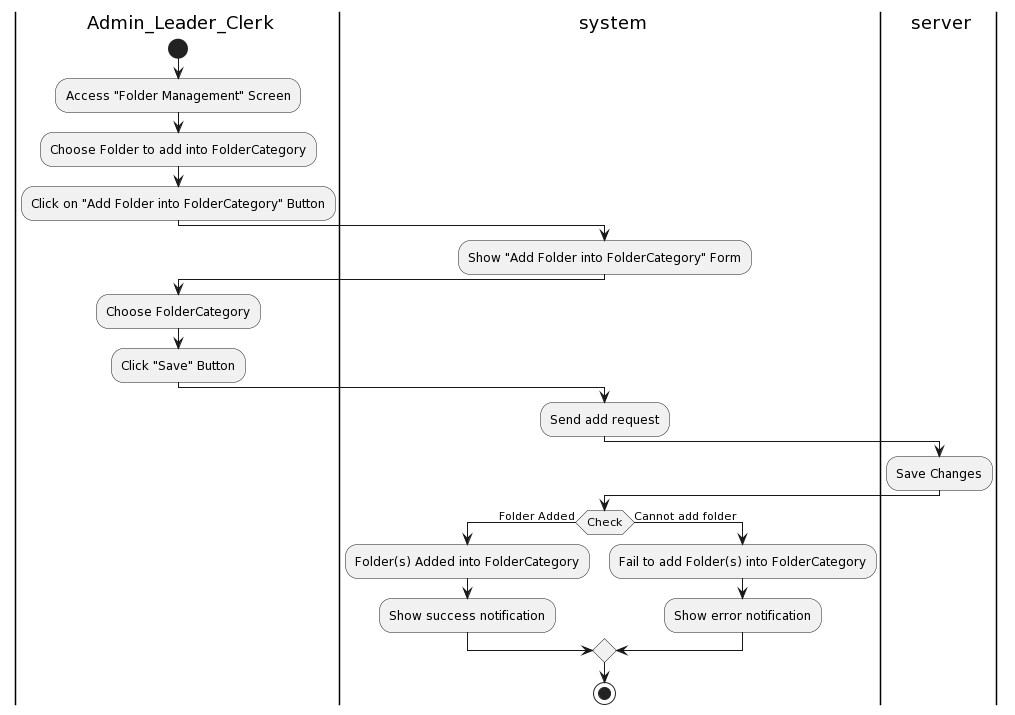

The diagram above was rendered by PlantUML. Its source (embedded in the PNG):
@startuml
|a| Admin_Leader_Clerk
|sys| system
|ser| server
|a|
start
:Access "Folder Management" Screen;
:Choose Folder to add into FolderCategory;
:Click on "Add Folder into FolderCategory" Button;
|sys|
:Show "Add Folder into FolderCategory" Form;
|a|
:Choose FolderCategory;
:Click "Save" Button;
|sys|
:Send add request;
|ser|
:Save Changes;
|sys|
if(Check) then (Folder Added)
:Folder(s) Added into FolderCategory;
:Show success notification;
else (Cannot add folder )
:Fail to add Folder(s) into FolderCategory;
:Show error notification;
endif


stop
@enduml